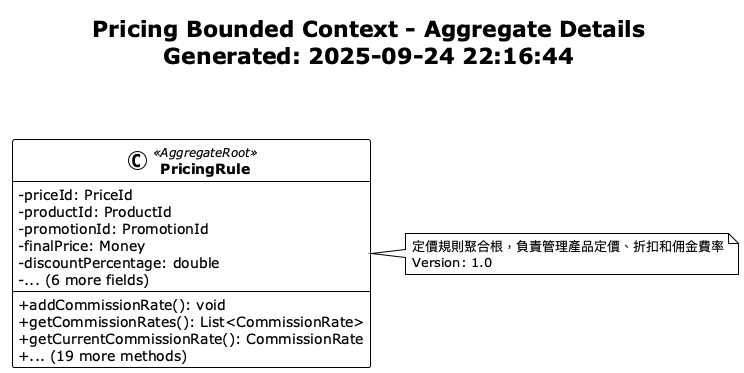

The diagram above was rendered by PlantUML. Its source (embedded in the PNG):
@startuml Pricing Aggregate Details
!theme plain
skinparam classAttributeIconSize 0
skinparam classFontStyle bold

title Pricing Bounded Context - Aggregate Details\nGenerated: 2025-09-24 22:16:44\n\n

class PricingRule <<AggregateRoot>> {
  -priceId: PriceId
  -productId: ProductId
  -promotionId: PromotionId
  -finalPrice: Money
  -discountPercentage: double
  -... (6 more fields)
  --
  +addCommissionRate(): void
  +getCommissionRates(): List<CommissionRate>
  +getCurrentCommissionRate(): CommissionRate
  +... (19 more methods)
}

note right of PricingRule
  定價規則聚合根，負責管理產品定價、折扣和佣金費率
  Version: 1.0
end note


' Relationships

@enduml